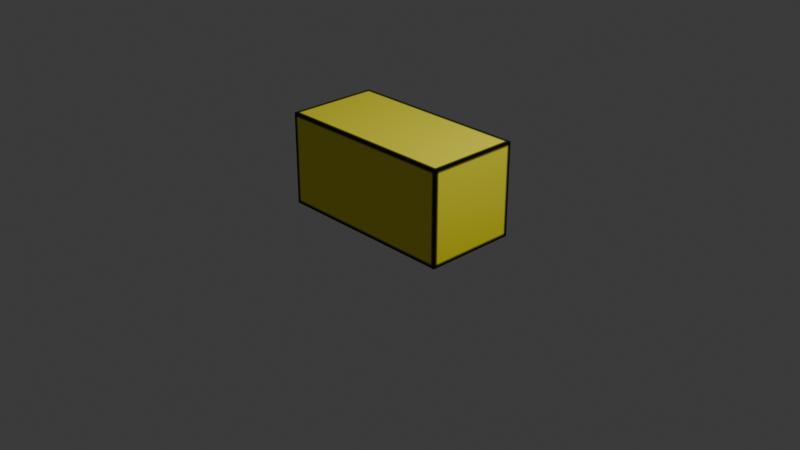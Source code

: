 # Source: block.blend  (saved by Blender 4.1.24; exported with 4.5.12 LTS)
import bpy
from mathutils import Matrix  # noqa: F401  (used for matrix-valued properties, if any)

bpy.ops.wm.read_factory_settings(use_empty=True)
scene = bpy.context.scene
scene.name = 'Scene'

# ---- collections
col_collection = bpy.data.collections.new('Collection'); scene.collection.children.link(col_collection)

# ---- images (referenced by path relative to the original .blend; pixels are not part of the script)
import os
ASSET_DIR = os.environ.get("B2B_ASSET_DIR", "")  # directory of the original .blend (textures are referenced by path, not embedded)
HERE = os.path.dirname(os.path.abspath(__file__))  # packed textures are extracted next to this script under _unpacked/

def load_image(name, relpath, width, height, colorspace="sRGB"):
    """Load a texture the original file referenced (path relative to the .blend, or extracted next to this script)."""
    p = next((c for c in (os.path.join(HERE, relpath), os.path.join(ASSET_DIR, relpath)) if relpath and os.path.exists(c)), "")
    if p:
        img = bpy.data.images.load(p, check_existing=True)
        img.name = name
    else:  # same state as the original file: an image datablock whose file is absent (Cycles renders it pink)
        img = bpy.data.images.new(name, width, height)
        img.source = "FILE"
        img.filepath = "//" + (relpath or name)
    img.colorspace_settings.name = colorspace
    return img
img_yellowblock_png = load_image('yellowBlock.png', '_unpacked/yellowBlock.e90d7114.png', 64, 64, 'sRGB')

# ---- materials (node trees are filled in below, after node groups)
mat_background = bpy.data.materials.new('Background')
mat_background.alpha_threshold = 0.0
mat_background.use_transparent_shadow = False
mat_background.roughness = 0.5
mat_background.line_color = (0.0, 0.0, 0.0, 1.0)

# ---- material node trees
mat_background.use_nodes = True; mat_background.node_tree.nodes.clear()
_N = mat_background.node_tree.nodes; _L = mat_background.node_tree.links
n0 = _N.new('ShaderNodeOutputMaterial'); n0.name = 'Material Output'; n0.location = (300, 300)
n1 = _N.new('ShaderNodeBsdfPrincipled'); n1.name = 'Principled BSDF'; n1.location = (10, 300)
n1.inputs[3].default_value = 1.45
n2 = _N.new('ShaderNodeTexImage'); n2.name = 'Image Texture'; n2.location = (-280, 280)
n2.image = img_yellowblock_png
_L.new(n1.outputs[0], n0.inputs[0])
_L.new(n2.outputs[0], n1.inputs[0])
n0.is_active_output = True

# ---- world
world_world = bpy.data.worlds.new('World'); scene.world = world_world
world_world.use_nodes = True; world_world.node_tree.nodes.clear()
_N = world_world.node_tree.nodes; _L = world_world.node_tree.links
n0 = _N.new('ShaderNodeOutputWorld'); n0.name = 'World Output'; n0.location = (300, 300)
n1 = _N.new('ShaderNodeBackground'); n1.name = 'Background'; n1.location = (10, 300)
n1.inputs[0].default_value = (0.05088, 0.05088, 0.05088, 1.0)
_L.new(n1.outputs[0], n0.inputs[0])
n0.is_active_output = True
world_world.color = (0.05088, 0.05088, 0.05088)
world_world.use_sun_shadow = False
world_world.sun_shadow_jitter_overblur = 0.0

# ---- cameras
cam_camera = bpy.data.cameras.new('Camera')
cam_camera.clip_end = 100.0
cam_camera.ortho_scale = 7.314

# ---- lights
light_light = bpy.data.lights.new('Light', 'POINT')
light_light.transmission_factor = 0.0
light_light.energy = 1000.0
light_light.shadow_soft_size = 0.1
light_light.shadow_maximum_resolution = 0.006
light_light.use_absolute_resolution = True

# ---- meshes
me_cube = bpy.data.meshes.new('Cube')
me_cube.from_pydata([(0.5, 1.0, 1.0), (0.5, 1.0, 0.0), (0.5, -1.0, 1.0), (0.5, -1.0, 0.0), (-0.5, 1.0, 1.0), (-0.5, 1.0, 0.0), (-0.5, -1.0, 1.0), (-0.5, -1.0, 0.0)], [], [(0, 4, 6, 2), (3, 2, 6, 7), (7, 6, 4, 5), (5, 1, 3, 7), (1, 0, 2, 3), (5, 4, 0, 1)])
_uv = me_cube.uv_layers.new(name='UVMap')
_uv.uv.foreach_set('vector', [0.0, 1.0, -8.941e-08, 0.5, 1.0, 0.5, 1.0, 1.0, -1.49e-08, 0.0, 0.5, 0.0, 0.5, 0.5, 8.941e-08, 0.5, 0.0, 1.0, 8.941e-08, 0.5, 1.0, 0.5, 1.0, 1.0, 0.0, 1.0, -8.941e-08, 0.5, 1.0, 0.5, 1.0, 1.0, 0.0, 1.0, -8.941e-08, 0.5, 1.0, 0.5, 1.0, 1.0, 0.5, 0.5, 8.941e-08, 0.5, 1.49e-08, 0.0, 0.5, 0.0])
me_cube.materials.append(mat_background)
me_cube.use_mirror_vertex_groups = False
me_cube.update()

# ---- objects
ob_cube = bpy.data.objects.new('Cube', me_cube)
ob_light_noimp = bpy.data.objects.new('Light-noimp', light_light)
ob_camera_noimp = bpy.data.objects.new('Camera-noimp', cam_camera)

# ---- transforms, parenting, visibility, modifiers, constraints
ob_cube.location = (0.0, 0.0, 0.0)
ob_cube.rotation_euler = (0.0, -0.0, -1.571)
ob_cube.lock_rotations_4d = False
ob_cube.empty_display_type = 'ARROWS'
ob_cube.lineart.crease_threshold = 0.0
ob_light_noimp.location = (4.076, 1.005, 5.904)
ob_light_noimp.rotation_euler = (0.6503, 0.05522, 1.866)
ob_light_noimp.lock_rotations_4d = False
ob_light_noimp.empty_display_type = 'ARROWS'
ob_light_noimp.color = (0.0, 0.0, 0.0, 0.0)
ob_light_noimp.lineart.crease_threshold = 0.0
ob_camera_noimp.location = (7.359, -6.926, 4.958)
ob_camera_noimp.rotation_euler = (1.109, 0.0, 0.8149)
ob_camera_noimp.lock_rotations_4d = False
ob_camera_noimp.empty_display_type = 'ARROWS'
ob_camera_noimp.color = (0.0, 0.0, 0.0, 0.0)
ob_camera_noimp.display_type = 'WIRE'
ob_camera_noimp.lineart.crease_threshold = 0.0

# ---- collection membership
col_collection.objects.link(ob_cube)
col_collection.objects.link(ob_light_noimp)
col_collection.objects.link(ob_camera_noimp)

# ---- scene / render settings (as saved in the file)
scene.camera = ob_camera_noimp
scene.frame_start = 1; scene.frame_end = 250; scene.frame_set(1)
scene.render.engine = 'BLENDER_EEVEE_NEXT'
scene.cycles.sampling_pattern = 'TABULATED_SOBOL'
scene.eevee.ray_tracing_options.trace_max_roughness = 0.0
bpy.context.view_layer.update()
